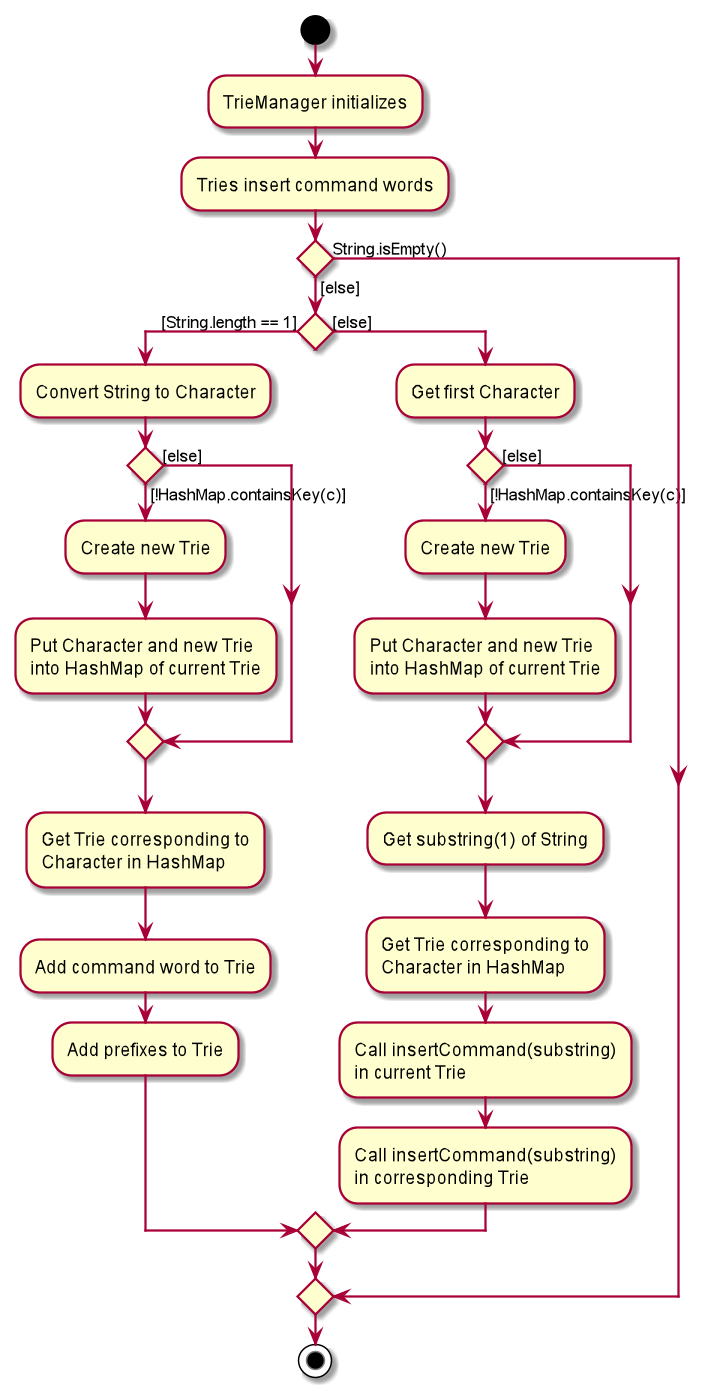

The diagram above was rendered by PlantUML. Its source (embedded in the PNG):
@startuml
start
:TrieManager initializes;
:Tries insert command words;
if () then (String.isEmpty())
else ([else])
    if () then ([String.length == 1])
        :Convert String to Character;
        if () then ([!HashMap.containsKey(c)])
            :Create new Trie;
            :Put Character and new Trie
            into HashMap of current Trie;
        else ([else])
        endif
        :Get Trie corresponding to
        Character in HashMap;
        :Add command word to Trie;
        :Add prefixes to Trie;
    else ([else])
        :Get first Character;
        if () then ([!HashMap.containsKey(c)])
            :Create new Trie;
            :Put Character and new Trie
            into HashMap of current Trie;
        else ([else])
        endif
        :Get substring(1) of String;
        :Get Trie corresponding to
        Character in HashMap;
        :Call insertCommand(substring)
        in current Trie;
        :Call insertCommand(substring)
        in corresponding Trie;
    endif
endif
stop
@enduml